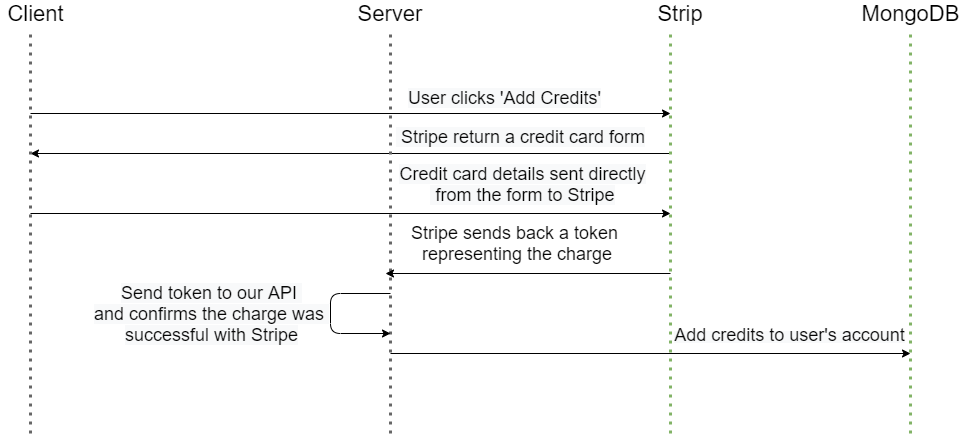

The diagram above was exported from draw.io. Its source (the exported page's mxGraphModel, read from the mxfile embedded in the PNG):
<mxGraphModel dx="1422" dy="713" grid="0" gridSize="10" guides="1" tooltips="1" connect="1" arrows="1" fold="1" page="0" pageScale="1" pageWidth="1100" pageHeight="850" math="0" shadow="0">
  <root>
    <mxCell id="3C0-j2Ktt1bECzx43lxR-0" />
    <mxCell id="3C0-j2Ktt1bECzx43lxR-1" parent="3C0-j2Ktt1bECzx43lxR-0" />
    <mxCell id="68FaEtoxPlu0S0l_bMql-0" value="Server" style="text;html=1;strokeColor=none;fillColor=none;align=center;verticalAlign=middle;whiteSpace=wrap;rounded=0;shadow=0;labelBackgroundColor=none;fontSize=22;fontColor=#050505;" vertex="1" parent="3C0-j2Ktt1bECzx43lxR-1">
      <mxGeometry x="420" y="130" width="40" height="20" as="geometry" />
    </mxCell>
    <mxCell id="TYANcfEhyNLyzYWFnpja-1" value="&lt;font style=&quot;font-size: 22px&quot;&gt;Strip&lt;/font&gt;" style="text;html=1;strokeColor=none;fillColor=none;align=center;verticalAlign=middle;whiteSpace=wrap;rounded=0;" vertex="1" parent="3C0-j2Ktt1bECzx43lxR-1">
      <mxGeometry x="710" y="130" width="40" height="20" as="geometry" />
    </mxCell>
    <mxCell id="FkVayVF5eyfh6NCzpcBw-0" value="" style="endArrow=classic;html=1;" edge="1" parent="3C0-j2Ktt1bECzx43lxR-1">
      <mxGeometry width="50" height="50" relative="1" as="geometry">
        <mxPoint x="80" y="240" as="sourcePoint" />
        <mxPoint x="720" y="240" as="targetPoint" />
      </mxGeometry>
    </mxCell>
    <mxCell id="FkVayVF5eyfh6NCzpcBw-1" value="&lt;span style=&quot;color: rgb(5 , 5 , 5) ; font-size: 18px ; background-color: rgb(248 , 249 , 250)&quot;&gt;User clicks 'Add Credits'&lt;/span&gt;" style="edgeLabel;html=1;align=center;verticalAlign=middle;resizable=0;points=[];" vertex="1" connectable="0" parent="FkVayVF5eyfh6NCzpcBw-0">
      <mxGeometry x="-0.5463" y="-1" relative="1" as="geometry">
        <mxPoint x="328" y="-16.86" as="offset" />
      </mxGeometry>
    </mxCell>
    <mxCell id="zP1a0Mm9YFkxHGAHuFrt-0" value="" style="endArrow=classic;html=1;" edge="1" parent="3C0-j2Ktt1bECzx43lxR-1">
      <mxGeometry width="50" height="50" relative="1" as="geometry">
        <mxPoint x="720" y="280" as="sourcePoint" />
        <mxPoint x="80" y="280" as="targetPoint" />
      </mxGeometry>
    </mxCell>
    <mxCell id="i-oZWqjYbWCzJ-Mm1R-F-2" value="&lt;span style=&quot;color: rgb(5 , 5 , 5) ; font-size: 18px ; background-color: rgb(248 , 249 , 250)&quot;&gt;&amp;nbsp;Stripe return a credit card form&lt;/span&gt;" style="edgeLabel;html=1;align=center;verticalAlign=middle;resizable=0;points=[];" vertex="1" connectable="0" parent="zP1a0Mm9YFkxHGAHuFrt-0">
      <mxGeometry x="-0.4943" y="-3" relative="1" as="geometry">
        <mxPoint x="11" y="-13.84" as="offset" />
      </mxGeometry>
    </mxCell>
    <mxCell id="zP1a0Mm9YFkxHGAHuFrt-1" value="" style="endArrow=classic;html=1;" edge="1" parent="3C0-j2Ktt1bECzx43lxR-1">
      <mxGeometry width="50" height="50" relative="1" as="geometry">
        <mxPoint x="80" y="340" as="sourcePoint" />
        <mxPoint x="720" y="340" as="targetPoint" />
      </mxGeometry>
    </mxCell>
    <mxCell id="zP1a0Mm9YFkxHGAHuFrt-2" value="&lt;font style=&quot;font-size: 18px&quot;&gt;&lt;span style=&quot;color: rgb(5 , 5 , 5) ; background-color: rgb(248 , 249 , 250)&quot;&gt;&lt;font style=&quot;font-size: 18px&quot;&gt;Credit card d&lt;/font&gt;&lt;/span&gt;&lt;span style=&quot;color: rgb(5 , 5 , 5) ; background-color: rgb(248 , 249 , 250)&quot;&gt;etails sent directly&lt;br&gt;&amp;nbsp;from the form to Stripe&lt;/span&gt;&lt;/font&gt;" style="edgeLabel;html=1;align=center;verticalAlign=middle;resizable=0;points=[];" vertex="1" connectable="0" parent="zP1a0Mm9YFkxHGAHuFrt-1">
      <mxGeometry x="0.8258" y="-3" relative="1" as="geometry">
        <mxPoint x="-93" y="-33" as="offset" />
      </mxGeometry>
    </mxCell>
    <mxCell id="i-oZWqjYbWCzJ-Mm1R-F-0" value="" style="endArrow=none;html=1;strokeWidth=3;fontSize=32;fontColor=#050505;fillColor=#f5f5f5;strokeColor=#666666;dashed=1;dashPattern=1 2;" edge="1" parent="3C0-j2Ktt1bECzx43lxR-1">
      <mxGeometry width="50" height="50" relative="1" as="geometry">
        <mxPoint x="80" y="560" as="sourcePoint" />
        <mxPoint x="80" y="160" as="targetPoint" />
      </mxGeometry>
    </mxCell>
    <mxCell id="i-oZWqjYbWCzJ-Mm1R-F-4" value="" style="endArrow=none;html=1;strokeWidth=3;fontSize=32;fontColor=#050505;dashed=1;dashPattern=1 2;fillColor=#d5e8d4;strokeColor=#82b366;" edge="1" parent="3C0-j2Ktt1bECzx43lxR-1">
      <mxGeometry width="50" height="50" relative="1" as="geometry">
        <mxPoint x="720" y="560" as="sourcePoint" />
        <mxPoint x="720" y="160" as="targetPoint" />
      </mxGeometry>
    </mxCell>
    <mxCell id="i-oZWqjYbWCzJ-Mm1R-F-8" value="" style="endArrow=none;html=1;strokeWidth=3;fontSize=32;fontColor=#050505;fillColor=#f5f5f5;strokeColor=#666666;dashed=1;dashPattern=1 2;" edge="1" parent="3C0-j2Ktt1bECzx43lxR-1">
      <mxGeometry width="50" height="50" relative="1" as="geometry">
        <mxPoint x="440" y="560" as="sourcePoint" />
        <mxPoint x="440" y="160" as="targetPoint" />
      </mxGeometry>
    </mxCell>
    <mxCell id="aoXU5tG-6rwQ69wWJJkk-0" value="" style="endArrow=classic;html=1;" edge="1" parent="3C0-j2Ktt1bECzx43lxR-1">
      <mxGeometry width="50" height="50" relative="1" as="geometry">
        <mxPoint x="720" y="400" as="sourcePoint" />
        <mxPoint x="435" y="400" as="targetPoint" />
      </mxGeometry>
    </mxCell>
    <mxCell id="aoXU5tG-6rwQ69wWJJkk-1" value="&lt;span style=&quot;color: rgb(5 , 5 , 5)&quot;&gt;&lt;font style=&quot;font-size: 18px&quot;&gt;Stripe sends back a token&lt;br&gt;&amp;nbsp;representing the charge&lt;/font&gt;&lt;/span&gt;" style="text;html=1;align=center;verticalAlign=middle;resizable=0;points=[];autosize=1;" vertex="1" parent="3C0-j2Ktt1bECzx43lxR-1">
      <mxGeometry x="454" y="350" width="220" height="40" as="geometry" />
    </mxCell>
    <mxCell id="aoXU5tG-6rwQ69wWJJkk-2" value="" style="endArrow=classic;html=1;" edge="1" parent="3C0-j2Ktt1bECzx43lxR-1">
      <mxGeometry width="50" height="50" relative="1" as="geometry">
        <mxPoint x="440" y="420" as="sourcePoint" />
        <mxPoint x="440" y="460" as="targetPoint" />
        <Array as="points">
          <mxPoint x="380" y="420" />
          <mxPoint x="380" y="460" />
        </Array>
      </mxGeometry>
    </mxCell>
    <mxCell id="aoXU5tG-6rwQ69wWJJkk-3" value="&lt;font style=&quot;font-size: 18px&quot;&gt;&lt;span style=&quot;color: rgb(5 , 5 , 5) ; background-color: rgb(248 , 249 , 250)&quot;&gt;&lt;font style=&quot;font-size: 18px&quot;&gt;Send token to our API&lt;/font&gt;&lt;/span&gt;&lt;span style=&quot;color: rgb(5 , 5 , 5) ; background-color: rgb(248 , 249 , 250)&quot;&gt;&amp;nbsp;&lt;br&gt;and confirms the charge was &lt;br&gt;successful with Stripe&lt;/span&gt;&lt;/font&gt;" style="edgeLabel;html=1;align=center;verticalAlign=middle;resizable=0;points=[];" vertex="1" connectable="0" parent="aoXU5tG-6rwQ69wWJJkk-2">
      <mxGeometry x="-0.0909" y="-4" relative="1" as="geometry">
        <mxPoint x="-116" y="7" as="offset" />
      </mxGeometry>
    </mxCell>
    <mxCell id="aoXU5tG-6rwQ69wWJJkk-5" value="" style="endArrow=none;html=1;strokeWidth=3;fontSize=32;fontColor=#050505;dashed=1;dashPattern=1 2;fillColor=#d5e8d4;strokeColor=#82b366;" edge="1" parent="3C0-j2Ktt1bECzx43lxR-1">
      <mxGeometry width="50" height="50" relative="1" as="geometry">
        <mxPoint x="960" y="560" as="sourcePoint" />
        <mxPoint x="960" y="160" as="targetPoint" />
      </mxGeometry>
    </mxCell>
    <mxCell id="aoXU5tG-6rwQ69wWJJkk-6" value="&lt;font style=&quot;font-size: 22px&quot;&gt;MongoDB&lt;/font&gt;" style="text;html=1;align=center;verticalAlign=middle;resizable=0;points=[];autosize=1;" vertex="1" parent="3C0-j2Ktt1bECzx43lxR-1">
      <mxGeometry x="905" y="130" width="110" height="20" as="geometry" />
    </mxCell>
    <mxCell id="eNxuZ5GNH5cpUELJfSfo-0" value="" style="endArrow=classic;html=1;" edge="1" parent="3C0-j2Ktt1bECzx43lxR-1">
      <mxGeometry width="50" height="50" relative="1" as="geometry">
        <mxPoint x="440" y="480" as="sourcePoint" />
        <mxPoint x="960" y="480" as="targetPoint" />
      </mxGeometry>
    </mxCell>
    <mxCell id="eNxuZ5GNH5cpUELJfSfo-1" value="&lt;span style=&quot;color: rgb(5 , 5 , 5) ; background-color: rgb(248 , 249 , 250)&quot;&gt;&lt;font style=&quot;font-size: 18px&quot;&gt;Add credits to user's account&lt;/font&gt;&lt;/span&gt;" style="edgeLabel;html=1;align=center;verticalAlign=middle;resizable=0;points=[];" vertex="1" connectable="0" parent="eNxuZ5GNH5cpUELJfSfo-0">
      <mxGeometry x="0.2885" y="-1" relative="1" as="geometry">
        <mxPoint x="63" y="-20" as="offset" />
      </mxGeometry>
    </mxCell>
    <mxCell id="NXbbNV3TNnMYo6xq9mBV-0" value="&lt;font style=&quot;font-size: 22px&quot;&gt;Client&lt;/font&gt;" style="text;html=1;align=center;verticalAlign=middle;resizable=0;points=[];autosize=1;" vertex="1" parent="3C0-j2Ktt1bECzx43lxR-1">
      <mxGeometry x="50" y="130" width="70" height="20" as="geometry" />
    </mxCell>
  </root>
</mxGraphModel>